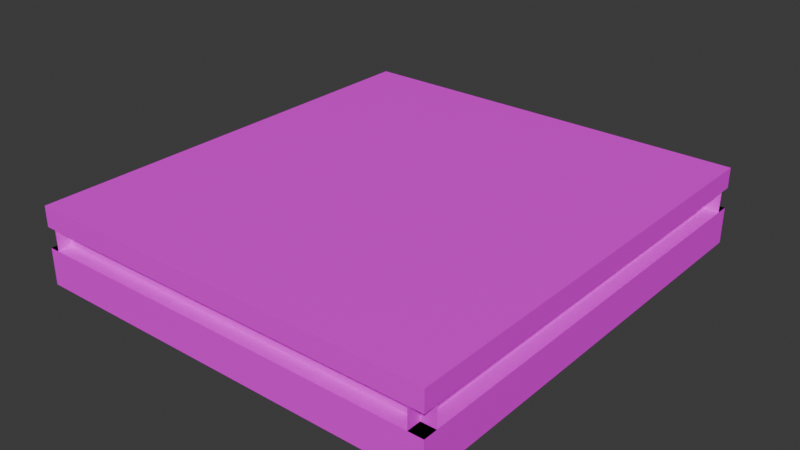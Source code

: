 # Source: play3.blend  (saved by Blender 4.0.36; exported with 4.5.12 LTS)
import bpy
from mathutils import Matrix  # noqa: F401  (used for matrix-valued properties, if any)

bpy.ops.wm.read_factory_settings(use_empty=True)
scene = bpy.context.scene
scene.name = 'Scene'

# ---- collections
col_collection = bpy.data.collections.new('Collection'); scene.collection.children.link(col_collection)

# ---- images (referenced by path relative to the original .blend; pixels are not part of the script)
import os
ASSET_DIR = os.environ.get("B2B_ASSET_DIR", "")  # directory of the original .blend (textures are referenced by path, not embedded)
HERE = os.path.dirname(os.path.abspath(__file__))  # packed textures are extracted next to this script under _unpacked/

def load_image(name, relpath, width, height, colorspace="sRGB"):
    """Load a texture the original file referenced (path relative to the .blend, or extracted next to this script)."""
    p = next((c for c in (os.path.join(HERE, relpath), os.path.join(ASSET_DIR, relpath)) if relpath and os.path.exists(c)), "")
    if p:
        img = bpy.data.images.load(p, check_existing=True)
        img.name = name
    else:  # same state as the original file: an image datablock whose file is absent (Cycles renders it pink)
        img = bpy.data.images.new(name, width, height)
        img.source = "FILE"
        img.filepath = "//" + (relpath or name)
    img.colorspace_settings.name = colorspace
    return img
img_plata_jpg = load_image('plata.jpg', 'textu/plata.jpg', 1024, 1024, 'sRGB')

# ---- materials (node trees are filled in below, after node groups)
mat_material = bpy.data.materials.new('Material')
mat_material.alpha_threshold = 0.0
mat_material.use_transparent_shadow = False
mat_material.roughness = 0.5
mat_material.line_color = (0.0, 0.0, 0.0, 1.0)
mat_material_003 = bpy.data.materials.new('Material.003')
mat_material_003.use_transparent_shadow = False
mat_material_001 = bpy.data.materials.new('Material.001')
mat_material_001.use_transparent_shadow = False
mat_material_002 = bpy.data.materials.new('Material.002')
mat_material_002.use_transparent_shadow = False

# ---- material node trees
mat_material.use_nodes = True; mat_material.node_tree.nodes.clear()
_N = mat_material.node_tree.nodes; _L = mat_material.node_tree.links
n0 = _N.new('ShaderNodeOutputMaterial'); n0.name = 'Material Output'; n0.location = (300, 300)
n1 = _N.new('ShaderNodeBsdfPrincipled'); n1.name = 'Principled BSDF'; n1.location = (10, 300)
n1.inputs[3].default_value = 1.45
n2 = _N.new('ShaderNodeTexImage'); n2.name = 'Imagen'; n2.location = (-280, 275)
n2.image = img_plata_jpg
_L.new(n1.outputs[0], n0.inputs[0])
_L.new(n2.outputs[0], n1.inputs[0])
n0.is_active_output = True
mat_material_003.use_nodes = True; mat_material_003.node_tree.nodes.clear()
_N = mat_material_003.node_tree.nodes; _L = mat_material_003.node_tree.links
n0 = _N.new('ShaderNodeBsdfPrincipled'); n0.name = 'BSDF Principista'; n0.location = (10, 300)
n0.inputs[0].default_value = (0.0, 0.0, 0.0, 1.0)
n0.inputs[3].default_value = 1.45
n1 = _N.new('ShaderNodeOutputMaterial'); n1.name = 'Material'; n1.location = (300, 300)
_L.new(n0.outputs[0], n1.inputs[0])
n1.is_active_output = True
mat_material_001.use_nodes = True; mat_material_001.node_tree.nodes.clear()
_N = mat_material_001.node_tree.nodes; _L = mat_material_001.node_tree.links
n0 = _N.new('ShaderNodeBsdfPrincipled'); n0.name = 'BSDF Principista'; n0.location = (10, 300)
n0.inputs[0].default_value = (0.0, 0.0, 0.0, 1.0)
n0.inputs[3].default_value = 1.45
n1 = _N.new('ShaderNodeOutputMaterial'); n1.name = 'Material'; n1.location = (300, 300)
_L.new(n0.outputs[0], n1.inputs[0])
n1.is_active_output = True
mat_material_002.use_nodes = True; mat_material_002.node_tree.nodes.clear()
_N = mat_material_002.node_tree.nodes; _L = mat_material_002.node_tree.links
n0 = _N.new('ShaderNodeBsdfPrincipled'); n0.name = 'BSDF Principista'; n0.location = (10, 300)
n0.inputs[0].default_value = (0.0, 0.0, 0.0, 1.0)
n0.inputs[3].default_value = 1.45
n1 = _N.new('ShaderNodeOutputMaterial'); n1.name = 'Material'; n1.location = (300, 300)
_L.new(n0.outputs[0], n1.inputs[0])
n1.is_active_output = True

# ---- world
world_world = bpy.data.worlds.new('World'); scene.world = world_world
world_world.use_nodes = True; world_world.node_tree.nodes.clear()
_N = world_world.node_tree.nodes; _L = world_world.node_tree.links
n0 = _N.new('ShaderNodeOutputWorld'); n0.name = 'World Output'; n0.location = (300, 300)
n1 = _N.new('ShaderNodeBackground'); n1.name = 'Background'; n1.location = (10, 300)
n1.inputs[0].default_value = (0.05088, 0.05088, 0.05088, 1.0)
_L.new(n1.outputs[0], n0.inputs[0])
n0.is_active_output = True
world_world.color = (0.05088, 0.05088, 0.05088)
world_world.use_sun_shadow = False
world_world.sun_shadow_jitter_overblur = 0.0

# ---- meshes
me_cube = bpy.data.meshes.new('Cube')
me_cube.from_pydata([(1.0, 1.0, 1.0), (1.0, 1.0, -1.0), (1.0, -1.0, 1.0), (1.0, -1.0, -1.0), (-1.0, 1.0, 1.0), (-1.0, 1.0, -1.0), (-1.0, -1.0, 1.0), (-1.0, -1.0, -1.0), (1.0, 1.0, 0.4722), (-1.0, -1.0, 0.4722), (1.0, -1.0, 0.4722), (-1.0, 1.0, 0.4722), (1.0, 1.0, -0.05556), (1.0, -1.0, -0.05556), (-1.0, 1.0, -0.05556), (-1.0, -1.0, -0.05556), (0.9731, 1.0, 0.4722), (0.9731, -1.0, 0.4722), (0.9731, 1.0, -0.05556), (0.9731, -1.0, -0.05556), (-1.0, 0.9427, 0.4722), (1.0, 0.9427, 0.4722), (1.0, 0.9427, -0.05556), (-1.0, 0.9427, -0.05556), (0.9313, 1.0, 0.4722), (0.9313, -1.0, 0.4722), (0.9313, 1.0, -0.05556), (0.9313, -1.0, -0.05556), (-1.0, -0.9392, -0.05556), (-1.0, -0.9392, 0.4722), (1.0, -0.9392, 0.4722), (1.0, -0.9392, -0.05556), (-0.9507, -1.0, -0.05556), (-0.9507, -1.0, 0.4722), (-0.9507, 1.0, 0.4722), (-0.9507, 1.0, -0.05556), (-1.0, -0.7318, -1.0), (1.0, -0.7318, 1.0), (-1.0, -0.7318, 1.0), (1.0, -0.7318, -1.0), (1.0, -0.7318, 0.4722), (-1.0, -0.7318, 0.4722), (-1.0, -0.7318, -0.05556), (1.0, -0.7318, -0.05556), (0.9731, -0.7318, 0.4722), (0.9731, -0.7318, -0.05556), (0.9313, -0.7318, 0.4722), (0.9313, -0.7318, -0.05556), (-0.9507, -0.7318, 0.4722), (-0.9507, -0.7318, -0.05556), (-1.0, -0.9027, -1.0), (1.0, -0.9027, 1.0), (1.0, -0.9027, 0.4722), (1.0, -0.9027, -0.05556), (0.9731, -0.9027, 0.4722), (0.9731, -0.9027, -0.05556), (0.9313, -0.9027, 0.4722), (0.9313, -0.9027, -0.05556), (-1.0, -0.9027, 1.0), (1.0, -0.9027, -1.0), (-1.0, -0.9027, 0.4722), (-1.0, -0.9027, -0.05556), (-0.9507, -0.9027, 0.4722), (-0.9507, -0.9027, -0.05556), (-0.9507, -1.0, 0.3595), (-0.9507, 1.0, 0.3595), (-0.9507, -0.7318, 0.3595), (-0.9507, -0.9027, 0.3595), (-0.9507, 1.0, 0.1053), (-0.9507, -0.7318, 0.1053), (-0.9507, -0.9027, 0.1053), (-0.9507, -1.0, 0.1053), (-0.9165, -0.9027, 0.3595), (-0.9165, -0.7318, 0.3595), (-0.9165, -0.7318, 0.1053), (-0.9165, -0.9027, 0.1053)], [], [(51, 58, 6, 2), (10, 2, 6, 9), (41, 38, 4, 11), (50, 59, 3, 7), (52, 51, 2, 10), (11, 4, 0, 8), (3, 13, 15, 7), (36, 42, 14, 5), (59, 53, 13, 3), (5, 14, 12, 1), (45, 18, 26, 47), (52, 10, 17, 54), (43, 12, 18, 45), (23, 20, 21, 22), (57, 56, 25, 27), (11, 8, 21, 20), (12, 14, 23, 22), (54, 17, 25, 56), (31, 30, 29, 28), (15, 13, 31, 28), (10, 9, 29, 30), (66, 48, 34, 65), (41, 11, 34, 48), (61, 15, 32, 63), (14, 42, 49, 35), (60, 41, 48, 62), (67, 62, 48, 66), (16, 44, 46, 24), (26, 24, 46, 47), (53, 43, 45, 55), (8, 40, 44, 16), (55, 45, 47, 57), (1, 12, 43, 39), (50, 61, 42, 36), (8, 0, 37, 40), (5, 1, 39, 36), (60, 58, 38, 41), (0, 4, 38, 37), (9, 6, 58, 60), (7, 15, 61, 50), (19, 55, 57, 27), (13, 53, 55, 19), (64, 33, 62, 67), (9, 60, 62, 33), (42, 61, 63, 49), (44, 54, 56, 46), (47, 46, 56, 57), (40, 52, 54, 44), (39, 43, 53, 59), (40, 37, 51, 52), (36, 39, 59, 50), (37, 38, 58, 51), (71, 64, 67, 70), (70, 67, 72, 75), (69, 66, 65, 68), (49, 69, 68, 35), (63, 70, 69, 49), (32, 71, 70, 63), (75, 72, 73, 74), (67, 66, 73, 72), (69, 70, 75, 74), (66, 69, 74, 73)])
me_cube.polygons.foreach_set('material_index', [0, 0, 0, 0, 0, 0, 0, 0, 0, 0, 0, 0, 0, 0, 0, 0, 0, 0, 0, 0, 0, 0, 0, 0, 0, 0, 0, 0, 0, 0, 0, 0, 0, 0, 0, 0, 0, 0, 0, 0, 0, 0, 0, 0, 0, 0, 0, 0, 0, 0, 0, 0, 0, 0, 0, 0, 0, 0, 1, 0, 0, 0])
_uv = me_cube.uv_layers.new(name='UVMap')
_uv.uv.foreach_set('vector', [0.625, 0.7378, 0.875, 0.7378, 0.875, 0.75, 0.625, 0.75, 0.559, 0.75, 0.625, 0.75, 0.625, 1.0, 0.559, 1.0, 0.559, 0.03353, 0.625, 0.03353, 0.625, 0.25, 0.559, 0.25, 0.125, 0.7378, 0.375, 0.7378, 0.375, 0.75, 0.125, 0.75, 0.559, 0.7378, 0.625, 0.7378, 0.625, 0.75, 0.559, 0.75, 0.559, 0.25, 0.625, 0.25, 0.625, 0.5, 0.559, 0.5, 0.375, 0.75, 0.4931, 0.75, 0.4931, 1.0, 0.375, 1.0, 0.375, 0.03353, 0.4931, 0.03353, 0.4931, 0.25, 0.375, 0.25, 0.375, 0.7378, 0.4931, 0.7378, 0.4931, 0.75, 0.375, 0.75, 0.375, 0.25, 0.4931, 0.25, 0.4931, 0.5, 0.375, 0.5, 0.4931, 0.7165, 0.4931, 0.5, 0.4931, 0.5, 0.4931, 0.7165, 0.559, 0.7378, 0.559, 0.75, 0.559, 0.75, 0.559, 0.7378, 0.4931, 0.7165, 0.4931, 0.5, 0.4931, 0.5, 0.4931, 0.7165, 0.4931, 0.25, 0.559, 0.25, 0.559, 0.5, 0.4931, 0.5, 0.4931, 0.7378, 0.559, 0.7378, 0.559, 0.75, 0.4931, 0.75, 0.559, 0.25, 0.559, 0.5, 0.559, 0.5, 0.559, 0.25, 0.4931, 0.5, 0.4931, 0.25, 0.4931, 0.25, 0.4931, 0.5, 0.559, 0.7378, 0.559, 0.75, 0.559, 0.75, 0.559, 0.7378, 0.4931, 0.75, 0.559, 0.75, 0.559, 1.0, 0.4931, 1.0, 0.4931, 1.0, 0.4931, 0.75, 0.4931, 0.75, 0.4931, 1.0, 0.559, 0.75, 0.559, 1.0, 0.559, 1.0, 0.559, 0.75, 0.5449, 0.03353, 0.559, 0.03353, 0.559, 0.25, 0.5449, 0.25, 0.559, 0.03353, 0.559, 0.25, 0.559, 0.25, 0.559, 0.03353, 0.4931, 0.01217, 0.4931, 0.0, 0.4931, 0.0, 0.4931, 0.01217, 0.4931, 0.25, 0.4931, 0.03353, 0.4931, 0.03353, 0.4931, 0.25, 0.559, 0.01217, 0.559, 0.03353, 0.559, 0.03353, 0.559, 0.01217, 0.5449, 0.01217, 0.559, 0.01217, 0.559, 0.03353, 0.5449, 0.03353, 0.559, 0.5, 0.559, 0.7165, 0.559, 0.7165, 0.559, 0.5, 0.4931, 0.5, 0.559, 0.5, 0.559, 0.7165, 0.4931, 0.7165, 0.4931, 0.7378, 0.4931, 0.7165, 0.4931, 0.7165, 0.4931, 0.7378, 0.559, 0.5, 0.559, 0.7165, 0.559, 0.7165, 0.559, 0.5, 0.4931, 0.7378, 0.4931, 0.7165, 0.4931, 0.7165, 0.4931, 0.7378, 0.375, 0.5, 0.4931, 0.5, 0.4931, 0.7165, 0.375, 0.7165, 0.375, 0.01217, 0.4931, 0.01217, 0.4931, 0.03353, 0.375, 0.03353, 0.559, 0.5, 0.625, 0.5, 0.625, 0.7165, 0.559, 0.7165, 0.125, 0.5, 0.375, 0.5, 0.375, 0.7165, 0.125, 0.7165, 0.559, 0.01217, 0.625, 0.01217, 0.625, 0.03353, 0.559, 0.03353, 0.1012, 0.4496, 0.3512, 0.4496, 0.3512, 0.6661, 0.1012, 0.6661, 0.559, 0.0, 0.625, 0.0, 0.625, 0.01217, 0.559, 0.01217, 0.375, 0.0, 0.4931, 0.0, 0.4931, 0.01217, 0.375, 0.01217, 0.4931, 0.75, 0.4931, 0.7378, 0.4931, 0.7378, 0.4931, 0.75, 0.4931, 0.75, 0.4931, 0.7378, 0.4931, 0.7378, 0.4931, 0.75, 0.5449, 0.0, 0.559, 0.0, 0.559, 0.01217, 0.5449, 0.01217, 0.559, 0.0, 0.559, 0.01217, 0.559, 0.01217, 0.559, 0.0, 0.4931, 0.03353, 0.4931, 0.01217, 0.4931, 0.01217, 0.4931, 0.03353, 0.559, 0.7165, 0.559, 0.7378, 0.559, 0.7378, 0.559, 0.7165, 0.4931, 0.7165, 0.559, 0.7165, 0.559, 0.7378, 0.4931, 0.7378, 0.559, 0.7165, 0.559, 0.7378, 0.559, 0.7378, 0.559, 0.7165, 0.375, 0.7165, 0.4931, 0.7165, 0.4931, 0.7378, 0.375, 0.7378, 0.559, 0.7165, 0.625, 0.7165, 0.625, 0.7378, 0.559, 0.7378, 0.125, 0.7165, 0.375, 0.7165, 0.375, 0.7378, 0.125, 0.7378, 0.625, 0.7165, 0.875, 0.7165, 0.875, 0.7378, 0.625, 0.7378, 0.5132, 0.0, 0.5449, 0.0, 0.5449, 0.01217, 0.5132, 0.01217, 0.5132, 0.01217, 0.5449, 0.01217, 0.5449, 0.01217, 0.5132, 0.01217, 0.5132, 0.03353, 0.5449, 0.03353, 0.5449, 0.25, 0.5132, 0.25, 0.4931, 0.03353, 0.5132, 0.03353, 0.5132, 0.25, 0.4931, 0.25, 0.4931, 0.01217, 0.5132, 0.01217, 0.5132, 0.03353, 0.4931, 0.03353, 0.4931, 0.0, 0.5132, 0.0, 0.5132, 0.01217, 0.4931, 0.01217, 0.5132, 0.01217, 0.5449, 0.01217, 0.5449, 0.03353, 0.5132, 0.03353, 0.5449, 0.01217, 0.5449, 0.03353, 0.5449, 0.03353, 0.5449, 0.01217, 0.5132, 0.03353, 0.5132, 0.01217, 0.5132, 0.01217, 0.5132, 0.03353, 0.5449, 0.03353, 0.5132, 0.03353, 0.5132, 0.03353, 0.5449, 0.03353])
me_cube.materials.append(mat_material)
me_cube.materials.append(mat_material_003)
me_cube.use_mirror_vertex_groups = False
me_cube.update()
me_cubo = bpy.data.meshes.new('Cubo')
me_cubo.from_pydata([(-1.0, -1.0, -1.0), (-1.0, -1.0, 1.0), (-1.0, 1.0, -1.0), (-1.0, 1.0, 1.0), (1.0, -1.0, -1.0), (1.0, -1.0, 1.0), (1.0, 1.0, -1.0), (1.0, 1.0, 1.0)], [], [(0, 1, 3, 2), (2, 3, 7, 6), (6, 7, 5, 4), (4, 5, 1, 0), (2, 6, 4, 0), (7, 3, 1, 5)])
_uv = me_cubo.uv_layers.new(name='MapaUV')
_uv.uv.foreach_set('vector', [0.375, 0.0, 0.625, 0.0, 0.625, 0.25, 0.375, 0.25, 0.375, 0.25, 0.625, 0.25, 0.625, 0.5, 0.375, 0.5, 0.375, 0.5, 0.625, 0.5, 0.625, 0.75, 0.375, 0.75, 0.375, 0.75, 0.625, 0.75, 0.625, 1.0, 0.375, 1.0, 0.125, 0.5, 0.375, 0.5, 0.375, 0.75, 0.125, 0.75, 0.625, 0.5, 0.875, 0.5, 0.875, 0.75, 0.625, 0.75])
me_cubo.materials.append(mat_material_001)
me_cubo.update()
me_cilindro = bpy.data.meshes.new('Cilindro')
me_cilindro.from_pydata([(0.0, 1.0, -1.0), (0.0, 1.0, 1.0), (0.1951, 0.9808, -1.0), (0.1951, 0.9808, 1.0), (0.3827, 0.9239, -1.0), (0.3827, 0.9239, 1.0), (0.5556, 0.8315, -1.0), (0.5556, 0.8315, 1.0), (0.7071, 0.7071, -1.0), (0.7071, 0.7071, 1.0), (0.8315, 0.5556, -1.0), (0.8315, 0.5556, 1.0), (0.9239, 0.3827, -1.0), (0.9239, 0.3827, 1.0), (0.9808, 0.1951, -1.0), (0.9808, 0.1951, 1.0), (1.0, 0.0, -1.0), (1.0, 0.0, 1.0), (0.9808, -0.1951, -1.0), (0.9808, -0.1951, 1.0), (0.9239, -0.3827, -1.0), (0.9239, -0.3827, 1.0), (0.8315, -0.5556, -1.0), (0.8315, -0.5556, 1.0), (0.7071, -0.7071, -1.0), (0.7071, -0.7071, 1.0), (0.5556, -0.8315, -1.0), (0.5556, -0.8315, 1.0), (0.3827, -0.9239, -1.0), (0.3827, -0.9239, 1.0), (0.1951, -0.9808, -1.0), (0.1951, -0.9808, 1.0), (0.0, -1.0, -1.0), (0.0, -1.0, 1.0), (-0.1951, -0.9808, -1.0), (-0.1951, -0.9808, 1.0), (-0.3827, -0.9239, -1.0), (-0.3827, -0.9239, 1.0), (-0.5556, -0.8315, -1.0), (-0.5556, -0.8315, 1.0), (-0.7071, -0.7071, -1.0), (-0.7071, -0.7071, 1.0), (-0.8315, -0.5556, -1.0), (-0.8315, -0.5556, 1.0), (-0.9239, -0.3827, -1.0), (-0.9239, -0.3827, 1.0), (-0.9808, -0.1951, -1.0), (-0.9808, -0.1951, 1.0), (-1.0, 0.0, -1.0), (-1.0, 0.0, 1.0), (-0.9808, 0.1951, -1.0), (-0.9808, 0.1951, 1.0), (-0.9239, 0.3827, -1.0), (-0.9239, 0.3827, 1.0), (-0.8315, 0.5556, -1.0), (-0.8315, 0.5556, 1.0), (-0.7071, 0.7071, -1.0), (-0.7071, 0.7071, 1.0), (-0.5556, 0.8315, -1.0), (-0.5556, 0.8315, 1.0), (-0.3827, 0.9239, -1.0), (-0.3827, 0.9239, 1.0), (-0.1951, 0.9808, -1.0), (-0.1951, 0.9808, 1.0)], [], [(0, 1, 3, 2), (2, 3, 5, 4), (4, 5, 7, 6), (6, 7, 9, 8), (8, 9, 11, 10), (10, 11, 13, 12), (12, 13, 15, 14), (14, 15, 17, 16), (16, 17, 19, 18), (18, 19, 21, 20), (20, 21, 23, 22), (22, 23, 25, 24), (24, 25, 27, 26), (26, 27, 29, 28), (28, 29, 31, 30), (30, 31, 33, 32), (32, 33, 35, 34), (34, 35, 37, 36), (36, 37, 39, 38), (38, 39, 41, 40), (40, 41, 43, 42), (42, 43, 45, 44), (44, 45, 47, 46), (46, 47, 49, 48), (48, 49, 51, 50), (50, 51, 53, 52), (52, 53, 55, 54), (54, 55, 57, 56), (56, 57, 59, 58), (58, 59, 61, 60), (3, 1, 63, 61, 59, 57, 55, 53, 51, 49, 47, 45, 43, 41, 39, 37, 35, 33, 31, 29, 27, 25, 23, 21, 19, 17, 15, 13, 11, 9, 7, 5), (60, 61, 63, 62), (62, 63, 1, 0), (0, 2, 4, 6, 8, 10, 12, 14, 16, 18, 20, 22, 24, 26, 28, 30, 32, 34, 36, 38, 40, 42, 44, 46, 48, 50, 52, 54, 56, 58, 60, 62)])
_uv = me_cilindro.uv_layers.new(name='MapaUV')
_uv.uv.foreach_set('vector', [1.0, 0.5, 1.0, 1.0, 0.9688, 1.0, 0.9688, 0.5, 0.9688, 0.5, 0.9688, 1.0, 0.9375, 1.0, 0.9375, 0.5, 0.9375, 0.5, 0.9375, 1.0, 0.9062, 1.0, 0.9062, 0.5, 0.9062, 0.5, 0.9062, 1.0, 0.875, 1.0, 0.875, 0.5, 0.875, 0.5, 0.875, 1.0, 0.8438, 1.0, 0.8438, 0.5, 0.8438, 0.5, 0.8438, 1.0, 0.8125, 1.0, 0.8125, 0.5, 0.8125, 0.5, 0.8125, 1.0, 0.7812, 1.0, 0.7812, 0.5, 0.7812, 0.5, 0.7812, 1.0, 0.75, 1.0, 0.75, 0.5, 0.75, 0.5, 0.75, 1.0, 0.7188, 1.0, 0.7188, 0.5, 0.7188, 0.5, 0.7188, 1.0, 0.6875, 1.0, 0.6875, 0.5, 0.6875, 0.5, 0.6875, 1.0, 0.6562, 1.0, 0.6562, 0.5, 0.6562, 0.5, 0.6562, 1.0, 0.625, 1.0, 0.625, 0.5, 0.625, 0.5, 0.625, 1.0, 0.5938, 1.0, 0.5938, 0.5, 0.5938, 0.5, 0.5938, 1.0, 0.5625, 1.0, 0.5625, 0.5, 0.5625, 0.5, 0.5625, 1.0, 0.5312, 1.0, 0.5312, 0.5, 0.5312, 0.5, 0.5312, 1.0, 0.5, 1.0, 0.5, 0.5, 0.5, 0.5, 0.5, 1.0, 0.4688, 1.0, 0.4688, 0.5, 0.4688, 0.5, 0.4688, 1.0, 0.4375, 1.0, 0.4375, 0.5, 0.4375, 0.5, 0.4375, 1.0, 0.4062, 1.0, 0.4062, 0.5, 0.4062, 0.5, 0.4062, 1.0, 0.375, 1.0, 0.375, 0.5, 0.375, 0.5, 0.375, 1.0, 0.3438, 1.0, 0.3438, 0.5, 0.3438, 0.5, 0.3438, 1.0, 0.3125, 1.0, 0.3125, 0.5, 0.3125, 0.5, 0.3125, 1.0, 0.2812, 1.0, 0.2812, 0.5, 0.2812, 0.5, 0.2812, 1.0, 0.25, 1.0, 0.25, 0.5, 0.25, 0.5, 0.25, 1.0, 0.2188, 1.0, 0.2188, 0.5, 0.2188, 0.5, 0.2188, 1.0, 0.1875, 1.0, 0.1875, 0.5, 0.1875, 0.5, 0.1875, 1.0, 0.1562, 1.0, 0.1562, 0.5, 0.1562, 0.5, 0.1562, 1.0, 0.125, 1.0, 0.125, 0.5, 0.125, 0.5, 0.125, 1.0, 0.09375, 1.0, 0.09375, 0.5, 0.09375, 0.5, 0.09375, 1.0, 0.0625, 1.0, 0.0625, 0.5, 0.2968, 0.4854, 0.25, 0.49, 0.2032, 0.4854, 0.1582, 0.4717, 0.1167, 0.4496, 0.08029, 0.4197, 0.05045, 0.3833, 0.02827, 0.3418, 0.01461, 0.2968, 0.01, 0.25, 0.01461, 0.2032, 0.02827, 0.1582, 0.05045, 0.1167, 0.08029, 0.08029, 0.1167, 0.05045, 0.1582, 0.02827, 0.2032, 0.01461, 0.25, 0.01, 0.2968, 0.01461, 0.3418, 0.02827, 0.3833, 0.05045, 0.4197, 0.08029, 0.4496, 0.1167, 0.4717, 0.1582, 0.4854, 0.2032, 0.49, 0.25, 0.4854, 0.2968, 0.4717, 0.3418, 0.4496, 0.3833, 0.4197, 0.4197, 0.3833, 0.4496, 0.3418, 0.4717, 0.0625, 0.5, 0.0625, 1.0, 0.03125, 1.0, 0.03125, 0.5, 0.03125, 0.5, 0.03125, 1.0, 0.0, 1.0, 0.0, 0.5, 0.75, 0.49, 0.7968, 0.4854, 0.8418, 0.4717, 0.8833, 0.4496, 0.9197, 0.4197, 0.9496, 0.3833, 0.9717, 0.3418, 0.9854, 0.2968, 0.99, 0.25, 0.9854, 0.2032, 0.9717, 0.1582, 0.9496, 0.1167, 0.9197, 0.08029, 0.8833, 0.05045, 0.8418, 0.02827, 0.7968, 0.01461, 0.75, 0.01, 0.7032, 0.01461, 0.6582, 0.02827, 0.6167, 0.05045, 0.5803, 0.08029, 0.5504, 0.1167, 0.5283, 0.1582, 0.5146, 0.2032, 0.51, 0.25, 0.5146, 0.2968, 0.5283, 0.3418, 0.5504, 0.3833, 0.5803, 0.4197, 0.6167, 0.4496, 0.6582, 0.4717, 0.7032, 0.4854])
me_cilindro.materials.append(mat_material_002)
me_cilindro.update()

# ---- objects
ob_cube = bpy.data.objects.new('Cube', me_cube)
ob_cubo = bpy.data.objects.new('Cubo', me_cubo)
ob_cilindro = bpy.data.objects.new('Cilindro', me_cilindro)

# ---- transforms, parenting, visibility, modifiers, constraints
ob_cube.location = (0.0, 0.0, 0.0)
ob_cube.scale = (2.309, 2.496, 0.4309)
ob_cube.lock_rotations_4d = False
ob_cube.empty_display_type = 'ARROWS'
ob_cube.lineart.crease_threshold = 0.0
ob_cubo.location = (-2.263, 2.15, -0.06034)
ob_cubo.scale = (0.03361, 0.1587, 0.0577)
ob_cilindro.location = (-2.249, 1.904, -0.04782)
ob_cilindro.scale = (0.02728, 0.02728, 0.02728)

# ---- collection membership
col_collection.objects.link(ob_cube)
col_collection.objects.link(ob_cubo)
col_collection.objects.link(ob_cilindro)

# ---- scene / render settings (as saved in the file)
scene.frame_start = 1; scene.frame_end = 250; scene.frame_set(1)
scene.render.engine = 'BLENDER_EEVEE_NEXT'
scene.cycles.sampling_pattern = 'TABULATED_SOBOL'
bpy.context.view_layer.update()

# ---- added for rendering (the .blend has no active camera and no usable light): camera, sun
cam_auto = bpy.data.cameras.new('AutoCamera')
cam_auto.lens = 50.0
cam_auto.sensor_width = 36.0
cam_auto.clip_end = 1000.0
ob_auto_camera = bpy.data.objects.new('AutoCamera', cam_auto)
scene.collection.objects.link(ob_auto_camera)
ob_auto_camera.location = (6.34333, -7.612, 5.07467)
ob_auto_camera.rotation_euler = (1.09748, -7.21219e-08, 0.694738)
scene.camera = ob_auto_camera
light_auto_sun = bpy.data.lights.new('AutoSun', 'SUN')
light_auto_sun.energy = 3.0
light_auto_sun.angle = 0.0523599
ob_auto_sun = bpy.data.objects.new('AutoSun', light_auto_sun)
scene.collection.objects.link(ob_auto_sun)
ob_auto_sun.rotation_euler = (0.872665, 0.174533, 0.523599)
bpy.context.view_layer.update()
